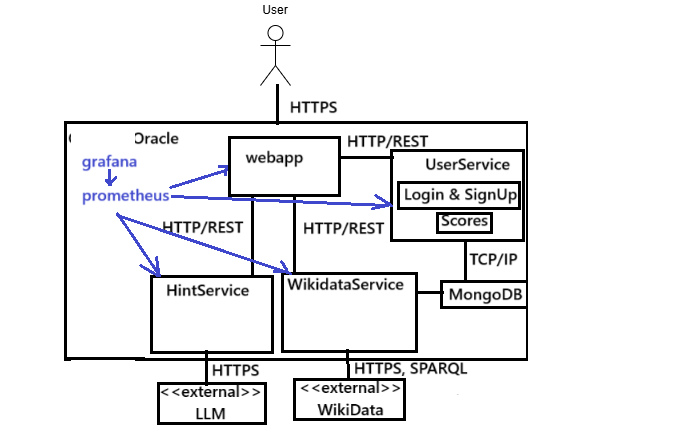

The diagram above was exported from draw.io. Its source (the exported page's mxGraphModel, read from the mxfile embedded in the PNG):
<mxGraphModel dx="1221" dy="599" grid="1" gridSize="10" guides="1" tooltips="1" connect="1" arrows="1" fold="1" page="1" pageScale="1" pageWidth="827" pageHeight="1169" math="0" shadow="0">
  <root>
    <mxCell id="0" />
    <mxCell id="1" parent="0" />
    <mxCell id="2" style="edgeStyle=orthogonalEdgeStyle;rounded=0;orthogonalLoop=1;jettySize=auto;html=1;exitX=1;exitY=0.75;exitDx=0;exitDy=0;entryX=0.75;entryY=0;entryDx=0;entryDy=0;" edge="1" source="6" target="10" parent="1">
      <mxGeometry relative="1" as="geometry" />
    </mxCell>
    <mxCell id="3" value="Ask for data for questions" style="edgeLabel;html=1;align=center;verticalAlign=middle;resizable=0;points=[];" vertex="1" connectable="0" parent="2">
      <mxGeometry x="-0.4519" y="2" relative="1" as="geometry">
        <mxPoint y="-10" as="offset" />
      </mxGeometry>
    </mxCell>
    <mxCell id="4" style="edgeStyle=orthogonalEdgeStyle;rounded=0;orthogonalLoop=1;jettySize=auto;html=1;exitX=1;exitY=0.25;exitDx=0;exitDy=0;entryX=0.5;entryY=1;entryDx=0;entryDy=0;" edge="1" source="6" target="21" parent="1">
      <mxGeometry relative="1" as="geometry">
        <Array as="points">
          <mxPoint x="450" y="340" />
          <mxPoint x="545" y="340" />
        </Array>
      </mxGeometry>
    </mxCell>
    <mxCell id="5" value="Store data" style="edgeLabel;html=1;align=center;verticalAlign=middle;resizable=0;points=[];" vertex="1" connectable="0" parent="4">
      <mxGeometry x="0.3254" y="2" relative="1" as="geometry">
        <mxPoint x="37" y="-9" as="offset" />
      </mxGeometry>
    </mxCell>
    <mxCell id="6" value="Application" style="html=1;whiteSpace=wrap;" vertex="1" parent="1">
      <mxGeometry x="340" y="330" width="110" height="50" as="geometry" />
    </mxCell>
    <mxCell id="7" value="" style="endArrow=classic;html=1;rounded=0;exitX=0.75;exitY=0;exitDx=0;exitDy=0;entryX=0.192;entryY=0.994;entryDx=0;entryDy=0;entryPerimeter=0;" edge="1" source="18" target="6" parent="1">
      <mxGeometry width="50" height="50" relative="1" as="geometry">
        <mxPoint x="470" y="450" as="sourcePoint" />
        <mxPoint x="340" y="450" as="targetPoint" />
        <Array as="points" />
      </mxGeometry>
    </mxCell>
    <mxCell id="8" value="" style="endArrow=classic;html=1;rounded=0;entryX=0.5;entryY=0;entryDx=0;entryDy=0;" edge="1" target="6" parent="1">
      <mxGeometry width="50" height="50" relative="1" as="geometry">
        <mxPoint x="330" y="230" as="sourcePoint" />
        <mxPoint x="405" y="330" as="targetPoint" />
        <Array as="points">
          <mxPoint x="330" y="280" />
          <mxPoint x="395" y="280" />
        </Array>
      </mxGeometry>
    </mxCell>
    <mxCell id="9" value="" style="shape=umlActor;verticalLabelPosition=bottom;verticalAlign=top;html=1;outlineConnect=0;" vertex="1" parent="1">
      <mxGeometry x="315" y="160" width="30" height="60" as="geometry" />
    </mxCell>
    <mxCell id="10" value="Wikidata" style="html=1;whiteSpace=wrap;" vertex="1" parent="1">
      <mxGeometry x="480" y="510" width="110" height="50" as="geometry" />
    </mxCell>
    <mxCell id="11" style="edgeStyle=orthogonalEdgeStyle;rounded=0;orthogonalLoop=1;jettySize=auto;html=1;exitX=0.25;exitY=0;exitDx=0;exitDy=0;entryX=0.601;entryY=1.044;entryDx=0;entryDy=0;entryPerimeter=0;" edge="1" source="10" target="6" parent="1">
      <mxGeometry relative="1" as="geometry" />
    </mxCell>
    <mxCell id="12" value="Send data" style="edgeLabel;html=1;align=center;verticalAlign=middle;resizable=0;points=[];" vertex="1" connectable="0" parent="11">
      <mxGeometry x="-0.2791" y="-1" relative="1" as="geometry">
        <mxPoint y="-14" as="offset" />
      </mxGeometry>
    </mxCell>
    <mxCell id="13" value="Generate hints" style="text;html=1;align=center;verticalAlign=middle;whiteSpace=wrap;rounded=0;" vertex="1" parent="1">
      <mxGeometry x="320" y="470" width="60" height="30" as="geometry" />
    </mxCell>
    <mxCell id="14" value="User" style="text;html=1;align=center;verticalAlign=middle;whiteSpace=wrap;rounded=0;" vertex="1" parent="1">
      <mxGeometry x="300" y="130" width="60" height="30" as="geometry" />
    </mxCell>
    <mxCell id="15" value="" style="endArrow=classic;html=1;rounded=0;entryX=0.5;entryY=0;entryDx=0;entryDy=0;exitX=0;exitY=0.5;exitDx=0;exitDy=0;" edge="1" source="6" target="18" parent="1">
      <mxGeometry width="50" height="50" relative="1" as="geometry">
        <mxPoint x="390" y="460" as="sourcePoint" />
        <mxPoint x="440" y="410" as="targetPoint" />
        <Array as="points">
          <mxPoint x="275" y="355" />
        </Array>
      </mxGeometry>
    </mxCell>
    <mxCell id="16" value="Send information about the question" style="text;html=1;align=center;verticalAlign=middle;whiteSpace=wrap;rounded=0;" vertex="1" parent="1">
      <mxGeometry x="200" y="400" width="60" height="30" as="geometry" />
    </mxCell>
    <mxCell id="17" value="Plays game" style="text;html=1;align=center;verticalAlign=middle;whiteSpace=wrap;rounded=0;" vertex="1" parent="1">
      <mxGeometry x="270" y="250" width="60" height="30" as="geometry" />
    </mxCell>
    <mxCell id="18" value="LLM" style="html=1;whiteSpace=wrap;" vertex="1" parent="1">
      <mxGeometry x="220" y="520" width="110" height="50" as="geometry" />
    </mxCell>
    <mxCell id="19" style="edgeStyle=orthogonalEdgeStyle;rounded=0;orthogonalLoop=1;jettySize=auto;html=1;exitX=0;exitY=0.5;exitDx=0;exitDy=0;entryX=0.75;entryY=0;entryDx=0;entryDy=0;" edge="1" source="21" target="6" parent="1">
      <mxGeometry relative="1" as="geometry" />
    </mxCell>
    <mxCell id="20" value="Retrieve data" style="edgeLabel;html=1;align=center;verticalAlign=middle;resizable=0;points=[];" vertex="1" connectable="0" parent="19">
      <mxGeometry x="0.1665" y="-2" relative="1" as="geometry">
        <mxPoint x="40" y="11" as="offset" />
      </mxGeometry>
    </mxCell>
    <mxCell id="21" value="Database" style="html=1;whiteSpace=wrap;" vertex="1" parent="1">
      <mxGeometry x="490" y="180" width="110" height="50" as="geometry" />
    </mxCell>
  </root>
</mxGraphModel>